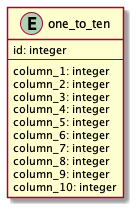

The diagram above was rendered by PlantUML. Its source (embedded in the PNG):
@startuml Erd

' entity

entity one_to_ten {
  id: integer
  --
  column_1: integer
  column_2: integer
  column_3: integer
  column_4: integer
  column_5: integer
  column_6: integer
  column_7: integer
  column_8: integer
  column_9: integer
  column_10: integer
}

' entity-relation

@enduml